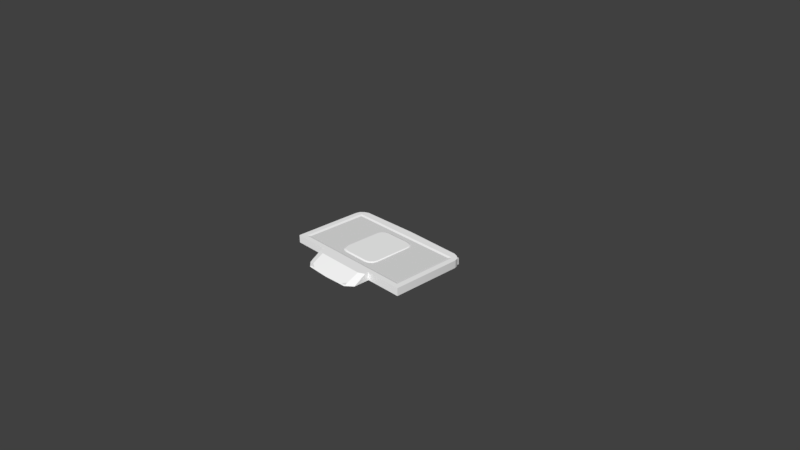 # Source: HitchAdapter.blend  (saved by Blender 2.78.0; exported with 4.5.12 LTS)
import bpy
from mathutils import Matrix  # noqa: F401  (used for matrix-valued properties, if any)

bpy.ops.wm.read_factory_settings(use_empty=True)
scene = bpy.context.scene
scene.name = 'Scene'

# ---- collections
col_collection_1 = bpy.data.collections.new('Collection 1'); scene.collection.children.link(col_collection_1)

# ---- materials (node trees are filled in below, after node groups)
mat_material_001 = bpy.data.materials.new('Material.001')
mat_material_001.alpha_threshold = 0.0
mat_material_001.use_transparent_shadow = False
mat_material_001.diffuse_color = (1.0, 1.0, 1.0, 1.0)
mat_material_001.roughness = 0.5
mat_material_001.line_color = (0.0, 0.0, 0.0, 1.0)

# ---- material node trees

# ---- world
world_world = bpy.data.worlds.new('World'); scene.world = world_world
world_world.color = (0.05088, 0.05088, 0.05088)
world_world.use_sun_shadow = False
world_world.sun_shadow_jitter_overblur = 0.0
world_world.cycles.sampling_method = 'MANUAL'

# ---- cameras
cam_camera = bpy.data.cameras.new('Camera')
cam_camera.clip_end = 100.0
cam_camera.lens = 35.0
cam_camera.sensor_width = 32.0
cam_camera.sensor_height = 18.0
cam_camera.ortho_scale = 7.314
cam_camera.dof.focus_distance = 0.0
cam_camera.dof.aperture_fstop = 128.0

# ---- meshes
me_model_001 = bpy.data.meshes.new('Model.001')
me_model_001.from_pydata([(-0.2983, 0.04203, 0.4177), (-0.2983, 0.04203, -0.1307), (-0.2823, 0.04203, -0.1869), (-0.2385, 0.04203, -0.228), (-0.1788, 0.04203, -0.243), (-0.1788, 0.04203, 0.53), (-0.2385, 0.04203, 0.515), (-0.2823, 0.04203, 0.4739), (-0.172, 0.05536, 0.5003), (-0.2268, 0.05536, 0.4869), (-0.266, 0.05536, 0.4509), (-0.2806, 0.05536, 0.4011), (-0.2806, 0.05536, -0.1141), (-0.266, 0.05536, -0.1639), (-0.2268, 0.05536, -0.1999), (-0.172, 0.05536, -0.2133), (0.2983, 0.04203, 0.4177), (0.2983, 0.04203, -0.1307), (0.2823, 0.04203, -0.1869), (0.2385, 0.04203, -0.228), (0.1788, 0.04203, -0.243), (0.1788, 0.04203, 0.53), (0.2385, 0.04203, 0.515), (0.2823, 0.04203, 0.4739), (0.172, 0.05536, 0.5003), (0.2268, 0.05536, 0.4869), (0.266, 0.05536, 0.4509), (0.2806, 0.05536, 0.4011), (0.2806, 0.05536, -0.1141), (0.266, 0.05536, -0.1639), (0.2268, 0.05536, -0.1999), (0.172, 0.05536, -0.2133), (-7.422e-08, 0.04203, 0.53), (-7.279e-08, 0.05536, 0.5003), (-1.04e-08, 0.05536, -0.2133), (-6.638e-09, 0.04203, -0.243), (-0.949, 0.05419, 0.5949), (-0.8852, 0.05419, 0.7011), (-0.9348, 0.05419, 0.6544), (-0.43, 0.05419, -0.3922), (-0.8715, 0.05419, 0.5916), (-0.8631, 0.05419, 0.6268), (-0.8715, 0.05419, -0.3246), (2.782e-15, 0.04231, 0.5822), (-3.497e-09, 0.04231, -0.2849), (-0.8231, 0.04231, 0.5822), (-0.8231, 0.04231, -0.2849), (0.949, 0.05419, 0.5949), (0.8852, 0.05419, 0.7011), (0.9348, 0.05419, 0.6544), (0.8715, 0.05419, 0.5916), (0.8631, 0.05419, 0.6268), (0.8715, 0.05419, -0.3246), (0.8231, 0.04231, 0.5822), (0.8231, 0.04231, -0.2849), (2.782e-15, 0.05419, 0.6544), (2.782e-15, 0.05419, 0.6268), (-3.497e-09, 0.05419, -0.3246), (2.782e-15, 0.05419, -0.3922), (-0.8207, 0.05419, 0.7266), (2.782e-15, 0.05419, 0.7478), (0.8207, 0.05419, 0.7266), (-0.949, 0.05419, -0.3922), (0.949, 0.05419, -0.3922), (0.43, 0.05419, -0.3922), (-0.2983, -0.04203, 0.4177), (-0.2983, -0.04203, -0.1307), (-0.2823, -0.04203, -0.1869), (-0.2385, -0.04203, -0.228), (-0.1788, -0.04203, -0.243), (-0.1788, -0.04203, 0.53), (-0.2385, -0.04203, 0.515), (-0.2823, -0.04203, 0.4739), (-0.172, -0.05536, 0.5003), (-0.2268, -0.05536, 0.4869), (-0.266, -0.05536, 0.4509), (-0.2806, -0.05536, 0.4011), (-0.2806, -0.05536, -0.1141), (-0.266, -0.05536, -0.1639), (-0.2268, -0.05536, -0.1999), (-0.172, -0.05536, -0.2133), (0.2983, -0.04203, 0.4177), (0.2983, -0.04203, -0.1307), (0.2823, -0.04203, -0.1869), (0.2385, -0.04203, -0.228), (0.1788, -0.04203, -0.243), (0.1788, -0.04203, 0.53), (0.2385, -0.04203, 0.515), (0.2823, -0.04203, 0.4739), (0.172, -0.05536, 0.5003), (0.2268, -0.05536, 0.4869), (0.266, -0.05536, 0.4509), (0.2806, -0.05536, 0.4011), (0.2806, -0.05536, -0.1141), (0.266, -0.05536, -0.1639), (0.2268, -0.05536, -0.1999), (0.172, -0.05536, -0.2133), (-7.422e-08, -0.04203, 0.53), (-7.279e-08, -0.05536, 0.5003), (-1.04e-08, -0.05536, -0.2133), (-6.638e-09, -0.04203, -0.243), (-0.949, -0.05419, 0.5949), (-0.8852, -0.05419, 0.7011), (-0.9348, -0.05419, 0.6544), (-0.3716, -0.04279, -0.4393), (-0.3716, -0.04279, -0.5926), (-0.3082, -0.04279, -0.6472), (-0.3315, -0.05419, -0.7054), (-0.43, -0.05419, -0.6198), (-0.3923, -0.05419, -0.4186), (-0.3164, -0.05419, -0.6675), (-0.3923, -0.05419, -0.6021), (-0.43, -0.05419, -0.3922), (-0.9215, -0.05419, 0.5916), (-0.9131, -0.05419, 0.6268), (-0.9215, -0.05419, -0.3646), (3.553e-15, -0.04231, 0.5822), (3.553e-15, -0.04231, -0.3249), (-0.8731, -0.04231, 0.5822), (-0.8731, -0.04231, -0.3249), (0.949, -0.05419, 0.5949), (0.8852, -0.05419, 0.7011), (0.9348, -0.05419, 0.6544), (3.553e-15, -0.05419, -0.4186), (0.3716, -0.04279, -0.4393), (0.3716, -0.04279, -0.5926), (0.3082, -0.04279, -0.6472), (3.553e-15, -0.05419, -0.6827), (0.3315, -0.05419, -0.7054), (3.553e-15, -0.05419, -0.7213), (0.43, -0.05419, -0.6198), (3.553e-15, -0.04279, -0.4393), (0.3923, -0.05419, -0.4186), (0.3164, -0.05419, -0.6675), (3.553e-15, -0.04279, -0.662), (0.3923, -0.05419, -0.6021), (0.9215, -0.05419, 0.5916), (0.9131, -0.05419, 0.6268), (0.9215, -0.05419, -0.3646), (0.8731, -0.04231, 0.5822), (0.8731, -0.04231, -0.3249), (3.553e-15, -0.05419, 0.6544), (3.553e-15, -0.05419, 0.6268), (3.553e-15, -0.05419, -0.3646), (3.553e-15, -0.05419, -0.3922), (-0.8207, -0.05419, 0.7266), (3.553e-15, -0.05419, 0.7478), (0.8207, -0.05419, 0.7266), (-0.949, -0.05419, -0.3922), (0.949, -0.05419, -0.3922), (0.43, -0.05419, -0.3922), (-0.43, 0.05419, -0.4436), (8.226e-09, 0.05419, -0.4863), (0.43, 0.05419, -0.4436), (-0.342, 0.05419, -0.4863), (0.342, 0.05419, -0.4863)], [], [(33, 34, 15, 14, 13, 12, 11, 10, 9, 8), (13, 14, 3, 2), (2, 3, 46), (8, 9, 6, 5), (9, 10, 7, 6), (10, 11, 0, 7), (11, 12, 1, 0), (12, 13, 2, 1), (5, 6, 45), (1, 2, 46), (43, 32, 5), (14, 15, 4, 3), (33, 8, 5, 32), (46, 3, 4, 44), (43, 5, 45), (15, 34, 35, 4), (4, 35, 44), (45, 0, 1, 46), (45, 6, 7), (7, 0, 45), (33, 24, 25, 26, 27, 28, 29, 30, 31, 34), (29, 18, 19, 30), (18, 54, 19), (24, 21, 22, 25), (25, 22, 23, 26), (26, 23, 16, 27), (27, 16, 17, 28), (28, 17, 18, 29), (21, 53, 22), (17, 54, 18), (43, 21, 32), (30, 19, 20, 31), (33, 32, 21, 24), (54, 44, 20, 19), (43, 53, 21), (31, 20, 35, 34), (20, 44, 35), (53, 54, 17, 16), (53, 23, 22), (23, 53, 16), (56, 41, 38, 55), (42, 57, 58, 39, 62), (43, 45, 41, 56), (46, 44, 57, 42), (41, 40, 36, 38), (40, 42, 62, 36), (45, 40, 41), (45, 46, 42, 40), (55, 38, 37, 59, 60), (56, 55, 49, 51), (52, 63, 64, 58, 57), (43, 56, 51, 53), (54, 52, 57, 44), (51, 49, 47, 50), (50, 47, 63, 52), (53, 51, 50), (53, 50, 52, 54), (55, 60, 61, 48, 49), (98, 73, 74, 75, 76, 77, 78, 79, 80, 99), (78, 67, 68, 79), (67, 119, 68), (73, 70, 71, 74), (74, 71, 72, 75), (75, 72, 65, 76), (76, 65, 66, 77), (77, 66, 67, 78), (70, 118, 71), (66, 119, 67), (116, 70, 97), (79, 68, 69, 80), (98, 97, 70, 73), (119, 117, 69, 68), (116, 118, 70), (80, 69, 100, 99), (69, 117, 100), (118, 119, 66, 65), (118, 72, 71), (72, 118, 65), (98, 99, 96, 95, 94, 93, 92, 91, 90, 89), (94, 95, 84, 83), (83, 84, 140), (89, 90, 87, 86), (90, 91, 88, 87), (91, 92, 81, 88), (92, 93, 82, 81), (93, 94, 83, 82), (86, 87, 139), (82, 83, 140), (116, 97, 86), (95, 96, 85, 84), (98, 89, 86, 97), (140, 84, 85, 117), (116, 86, 139), (96, 99, 100, 85), (85, 100, 117), (139, 81, 82, 140), (139, 87, 88), (88, 81, 139), (131, 104, 105, 106, 134), (110, 107, 129, 127), (111, 108, 107, 110), (109, 112, 108, 111), (131, 123, 109, 104), (106, 110, 127, 134), (105, 111, 110, 106), (104, 109, 111, 105), (123, 144, 112, 109), (142, 141, 103, 114), (115, 148, 112, 144, 143), (116, 142, 114, 118), (119, 115, 143, 117), (114, 103, 101, 113), (113, 101, 148, 115), (118, 114, 113), (118, 113, 115, 119), (141, 146, 145, 102, 103), (131, 134, 126, 125, 124), (133, 127, 129, 128), (135, 133, 128, 130), (132, 135, 130, 150), (131, 124, 132, 123), (126, 134, 127, 133), (125, 126, 133, 135), (124, 125, 135, 132), (123, 132, 150, 144), (142, 137, 122, 141), (138, 143, 144, 150, 149), (116, 139, 137, 142), (140, 117, 143, 138), (137, 136, 120, 122), (136, 138, 149, 120), (139, 136, 137), (139, 140, 138, 136), (141, 122, 121, 147, 146), (48, 121, 122, 49), (61, 147, 121, 48), (61, 60, 146, 147), (59, 145, 146, 60), (49, 122, 120, 47), (63, 47, 120, 149), (63, 149, 150, 64), (62, 39, 112, 148), (62, 148, 101, 36), (38, 36, 101, 103), (37, 38, 103, 102), (59, 37, 102, 145), (58, 64, 153, 155, 152), (39, 58, 152, 154, 151), (130, 153, 64, 150), (112, 39, 151, 108), (107, 108, 151, 154), (154, 152, 129, 107), (128, 155, 153, 130), (155, 128, 129, 152)])
me_model_001.polygons.foreach_set('use_smooth', [True] * 154)
_k = set([(0, 1), (0, 7), (1, 2), (2, 3), (3, 4), (4, 35), (5, 6), (5, 32), (6, 7), (8, 9), (8, 33), (9, 10), (10, 11), (11, 12), (12, 13), (13, 14), (14, 15), (15, 34), (16, 17), (16, 23), (17, 18), (18, 19), (19, 20), (20, 35), (21, 22), (21, 32), (22, 23), (24, 25), (24, 33), (25, 26), (26, 27), (27, 28), (28, 29), (29, 30), (30, 31), (31, 34), (36, 38), (36, 62), (37, 38), (37, 59), (39, 62), (39, 112), (39, 151), (40, 41), (40, 42), (41, 45), (41, 56), (42, 46), (42, 57), (43, 45), (43, 53), (44, 46), (44, 54), (45, 46), (47, 49), (47, 63), (48, 49), (48, 61), (50, 51), (50, 52), (51, 53), (51, 56), (52, 54), (52, 57), (53, 54), (59, 60), (60, 61), (62, 148), (63, 64), (63, 149), (64, 150), (64, 153), (65, 66), (65, 72), (66, 67), (67, 68), (68, 69), (69, 100), (70, 71), (70, 97), (71, 72), (73, 74), (73, 98), (74, 75), (75, 76), (76, 77), (77, 78), (78, 79), (79, 80), (80, 99), (81, 82), (81, 88), (82, 83), (83, 84), (84, 85), (85, 100), (86, 87), (86, 97), (87, 88), (89, 90), (89, 98), (90, 91), (91, 92), (92, 93), (93, 94), (94, 95), (95, 96), (96, 99), (101, 103), (101, 148), (102, 103), (102, 145), (104, 105), (104, 109), (104, 131), (105, 106), (105, 111), (106, 110), (106, 134), (107, 108), (107, 129), (107, 154), (108, 112), (108, 151), (109, 111), (109, 123), (110, 111), (110, 127), (112, 148), (113, 114), (113, 115), (114, 118), (114, 142), (115, 119), (115, 143), (116, 118), (116, 139), (117, 119), (117, 140), (118, 119), (120, 122), (120, 149), (121, 122), (121, 147), (123, 132), (124, 125), (124, 131), (124, 132), (125, 126), (125, 135), (126, 133), (126, 134), (127, 133), (128, 129), (128, 130), (128, 155), (130, 150), (130, 153), (132, 135), (133, 135), (136, 137), (136, 138), (137, 139), (137, 142), (138, 140), (138, 143), (139, 140), (145, 146), (146, 147), (149, 150), (151, 154), (152, 154), (152, 155), (153, 155)])
me_model_001.attributes.new('sharp_edge', 'BOOLEAN', 'EDGE').data.foreach_set('value', [ (min(e.vertices), max(e.vertices)) in _k for e in me_model_001.edges])
_uv = me_model_001.uv_layers.new(name='UV')
_uv.uv.foreach_set('vector', [0.8287, 0.2504, 0.9836, 0.2504, 0.9836, 0.3233, 0.9804, 0.3462, 0.9728, 0.3624, 0.962, 0.3684, 0.8503, 0.3681, 0.8396, 0.3619, 0.832, 0.3455, 0.8287, 0.3226, 0.9728, 0.3624, 0.9804, 0.3462, 0.9842, 0.3521, 0.9755, 0.3707, 0.6557, 0.5043, 0.6661, 0.4846, 0.5278, 0.4549, 0.8287, 0.3226, 0.832, 0.3455, 0.8281, 0.3514, 0.8244, 0.3259, 0.832, 0.3455, 0.8396, 0.3619, 0.8369, 0.3701, 0.8281, 0.3514, 0.8396, 0.3619, 0.8503, 0.3681, 0.8488, 0.3774, 0.8369, 0.3701, 0.8503, 0.3681, 0.962, 0.3684, 0.9635, 0.3777, 0.8488, 0.3774, 0.962, 0.3684, 0.9728, 0.3624, 0.9755, 0.3707, 0.9635, 0.3777, 0.6803, 0.8459, 0.6661, 0.8386, 0.5278, 0.8714, 0.652, 0.531, 0.6557, 0.5043, 0.5278, 0.4549, 0.7221, 0.8711, 0.7221, 0.8455, 0.6803, 0.8459, 0.9804, 0.3462, 0.9836, 0.3233, 0.9879, 0.3266, 0.9842, 0.3521, 0.8287, 0.2504, 0.8287, 0.3226, 0.8244, 0.3259, 0.8244, 0.2504, 0.5278, 0.4549, 0.6661, 0.4846, 0.6802, 0.4772, 0.7221, 0.4545, 0.7221, 0.8711, 0.6803, 0.8459, 0.5278, 0.8714, 0.9836, 0.3233, 0.9836, 0.2504, 0.9879, 0.2504, 0.9879, 0.3266, 0.6802, 0.4772, 0.7221, 0.4761, 0.7221, 0.4545, 0.5278, 0.8714, 0.652, 0.7923, 0.652, 0.531, 0.5278, 0.4549, 0.5278, 0.8714, 0.6661, 0.8386, 0.6557, 0.819, 0.6557, 0.819, 0.652, 0.7923, 0.5278, 0.8714, 0.8287, 0.2504, 0.8287, 0.1782, 0.832, 0.1553, 0.8397, 0.1389, 0.8504, 0.1327, 0.9621, 0.1326, 0.9728, 0.1387, 0.9805, 0.155, 0.9836, 0.1778, 0.9836, 0.2504, 0.9728, 0.1387, 0.9755, 0.1305, 0.9843, 0.1491, 0.9805, 0.155, 0.6557, 0.5043, 0.5278, 0.4549, 0.6661, 0.4846, 0.8287, 0.1782, 0.8244, 0.1748, 0.8282, 0.1493, 0.832, 0.1553, 0.832, 0.1553, 0.8282, 0.1493, 0.837, 0.1306, 0.8397, 0.1389, 0.8397, 0.1389, 0.837, 0.1306, 0.8489, 0.1234, 0.8504, 0.1327, 0.8504, 0.1327, 0.8489, 0.1234, 0.9636, 0.1234, 0.9621, 0.1326, 0.9621, 0.1326, 0.9636, 0.1234, 0.9755, 0.1305, 0.9728, 0.1387, 0.6803, 0.8459, 0.5278, 0.8714, 0.6661, 0.8386, 0.652, 0.531, 0.5278, 0.4549, 0.6557, 0.5043, 0.7221, 0.8711, 0.6803, 0.8459, 0.7221, 0.8455, 0.9805, 0.155, 0.9843, 0.1491, 0.9879, 0.1746, 0.9836, 0.1778, 0.8287, 0.2504, 0.8244, 0.2504, 0.8244, 0.1748, 0.8287, 0.1782, 0.5278, 0.4549, 0.7221, 0.4545, 0.6802, 0.4772, 0.6661, 0.4846, 0.7221, 0.8711, 0.5278, 0.8714, 0.6803, 0.8459, 0.9836, 0.1778, 0.9879, 0.1746, 0.9879, 0.2504, 0.9836, 0.2504, 0.6802, 0.4772, 0.7221, 0.4545, 0.7221, 0.4761, 0.5278, 0.8714, 0.5278, 0.4549, 0.652, 0.531, 0.652, 0.7923, 0.5278, 0.8714, 0.6557, 0.819, 0.6661, 0.8386, 0.6557, 0.819, 0.5278, 0.8714, 0.652, 0.7923, 0.722, 0.8903, 0.5179, 0.8886, 0.5008, 0.9046, 0.7219, 0.9065, 0.5155, 0.4413, 0.722, 0.4385, 0.722, 0.4067, 0.6222, 0.408, 0.4971, 0.4096, 0.7221, 0.8711, 0.5278, 0.8714, 0.5179, 0.8886, 0.722, 0.8903, 0.5278, 0.4549, 0.722, 0.4545, 0.722, 0.4385, 0.5155, 0.4413, 0.5179, 0.8886, 0.5159, 0.8785, 0.4975, 0.8771, 0.5008, 0.9046, 0.5159, 0.8785, 0.5155, 0.4413, 0.4971, 0.4096, 0.4975, 0.8771, 0.5278, 0.8714, 0.5159, 0.8785, 0.5179, 0.8886, 0.5278, 0.8714, 0.5278, 0.4549, 0.5155, 0.4413, 0.5159, 0.8785, 0.7219, 0.9065, 0.5008, 0.9046, 0.514, 0.9266, 0.5292, 0.9387, 0.7218, 0.9486, 0.722, 0.8903, 0.7219, 0.9065, 0.5008, 0.9046, 0.5179, 0.8886, 0.5155, 0.4413, 0.4971, 0.4096, 0.6222, 0.408, 0.722, 0.4067, 0.722, 0.4385, 0.7221, 0.8711, 0.722, 0.8903, 0.5179, 0.8886, 0.5278, 0.8714, 0.5278, 0.4549, 0.5155, 0.4413, 0.722, 0.4385, 0.722, 0.4545, 0.5179, 0.8886, 0.5008, 0.9046, 0.4975, 0.8771, 0.5159, 0.8785, 0.5159, 0.8785, 0.4975, 0.8771, 0.4971, 0.4096, 0.5155, 0.4413, 0.5278, 0.8714, 0.5179, 0.8886, 0.5159, 0.8785, 0.5278, 0.8714, 0.5159, 0.8785, 0.5155, 0.4413, 0.5278, 0.4549, 0.7219, 0.9065, 0.7218, 0.9486, 0.5292, 0.9387, 0.514, 0.9266, 0.5008, 0.9046, 0.8287, 0.2507, 0.8287, 0.1785, 0.832, 0.1556, 0.8396, 0.1392, 0.8503, 0.133, 0.962, 0.1327, 0.9728, 0.1387, 0.9804, 0.1549, 0.9836, 0.1778, 0.9836, 0.2507, 0.9728, 0.1387, 0.9755, 0.1304, 0.9842, 0.149, 0.9804, 0.1549, 0.8301, 0.5071, 0.9699, 0.439, 0.8198, 0.4874, 0.8287, 0.1785, 0.8244, 0.1752, 0.8281, 0.1497, 0.832, 0.1556, 0.832, 0.1556, 0.8281, 0.1497, 0.8369, 0.131, 0.8396, 0.1392, 0.8396, 0.1392, 0.8369, 0.131, 0.8488, 0.1237, 0.8503, 0.133, 0.8503, 0.133, 0.8488, 0.1237, 0.9635, 0.1234, 0.962, 0.1327, 0.962, 0.1327, 0.9635, 0.1234, 0.9755, 0.1304, 0.9728, 0.1387, 0.8055, 0.8487, 0.9699, 0.8713, 0.8197, 0.8415, 0.8338, 0.5339, 0.9699, 0.439, 0.8301, 0.5071, 0.7638, 0.871, 0.8055, 0.8487, 0.7637, 0.8484, 0.9804, 0.1549, 0.9842, 0.149, 0.9879, 0.1745, 0.9836, 0.1778, 0.8287, 0.2507, 0.8244, 0.2507, 0.8244, 0.1752, 0.8287, 0.1785, 0.9699, 0.439, 0.7637, 0.4386, 0.8056, 0.4801, 0.8198, 0.4874, 0.7638, 0.871, 0.9699, 0.8713, 0.8055, 0.8487, 0.9836, 0.1778, 0.9879, 0.1745, 0.9879, 0.2507, 0.9836, 0.2507, 0.8056, 0.4801, 0.7637, 0.4386, 0.7637, 0.4789, 0.9699, 0.8713, 0.9699, 0.439, 0.8338, 0.5339, 0.8339, 0.7951, 0.9699, 0.8713, 0.8301, 0.8219, 0.8197, 0.8415, 0.8301, 0.8219, 0.9699, 0.8713, 0.8339, 0.7951, 0.8287, 0.2507, 0.9836, 0.2507, 0.9836, 0.3233, 0.9805, 0.3461, 0.9728, 0.3624, 0.9621, 0.3685, 0.8504, 0.3684, 0.8397, 0.3622, 0.832, 0.3458, 0.8287, 0.3229, 0.9728, 0.3624, 0.9805, 0.3461, 0.9843, 0.352, 0.9755, 0.3706, 0.8301, 0.5071, 0.8198, 0.4874, 0.9699, 0.439, 0.8287, 0.3229, 0.832, 0.3458, 0.8282, 0.3518, 0.8244, 0.3263, 0.832, 0.3458, 0.8397, 0.3622, 0.837, 0.3705, 0.8282, 0.3518, 0.8397, 0.3622, 0.8504, 0.3684, 0.8489, 0.3777, 0.837, 0.3705, 0.8504, 0.3684, 0.9621, 0.3685, 0.9636, 0.3777, 0.8489, 0.3777, 0.9621, 0.3685, 0.9728, 0.3624, 0.9755, 0.3706, 0.9636, 0.3777, 0.8055, 0.8487, 0.8197, 0.8415, 0.9699, 0.8713, 0.8338, 0.5339, 0.8301, 0.5071, 0.9699, 0.439, 0.7638, 0.871, 0.7637, 0.8484, 0.8055, 0.8487, 0.9805, 0.3461, 0.9836, 0.3233, 0.9879, 0.3265, 0.9843, 0.352, 0.8287, 0.2507, 0.8287, 0.3229, 0.8244, 0.3263, 0.8244, 0.2507, 0.9699, 0.439, 0.8198, 0.4874, 0.8056, 0.4801, 0.7637, 0.4386, 0.7638, 0.871, 0.8055, 0.8487, 0.9699, 0.8713, 0.9836, 0.3233, 0.9836, 0.2507, 0.9879, 0.2507, 0.9879, 0.3265, 0.8056, 0.4801, 0.7637, 0.4789, 0.7637, 0.4386, 0.9699, 0.8713, 0.8339, 0.7951, 0.8338, 0.5339, 0.9699, 0.439, 0.9699, 0.8713, 0.8197, 0.8415, 0.8301, 0.8219, 0.8301, 0.8219, 0.8339, 0.7951, 0.9699, 0.8713, 0.7975, 0.6065, 0.7122, 0.6065, 0.7122, 0.6818, 0.727, 0.7084, 0.7975, 0.717, 0.725, 0.7193, 0.7222, 0.7353, 0.7975, 0.7439, 0.7975, 0.7279, 0.7062, 0.6894, 0.6963, 0.7013, 0.7222, 0.7353, 0.725, 0.7193, 0.7062, 0.5946, 0.6963, 0.5821, 0.6963, 0.7013, 0.7062, 0.6894, 0.7975, 0.6065, 0.7975, 0.5946, 0.7062, 0.5946, 0.7122, 0.6065, 0.7269, 0.7084, 0.7251, 0.7193, 0.7975, 0.7279, 0.7975, 0.717, 0.7122, 0.6818, 0.7062, 0.6894, 0.7251, 0.7193, 0.7269, 0.7084, 0.7122, 0.6065, 0.7062, 0.5946, 0.7062, 0.6894, 0.7122, 0.6818, 0.7975, 0.5946, 0.7975, 0.5821, 0.6963, 0.5821, 0.7062, 0.5946, 0.7638, 0.8902, 0.7639, 0.9094, 0.985, 0.9074, 0.9798, 0.8885, 0.9822, 0.4254, 0.9887, 0.4124, 0.8636, 0.4108, 0.7639, 0.4096, 0.7639, 0.4226, 0.7638, 0.871, 0.7638, 0.8902, 0.9798, 0.8885, 0.9699, 0.8713, 0.9699, 0.439, 0.9822, 0.4254, 0.7639, 0.4226, 0.7638, 0.4386, 0.9798, 0.8885, 0.985, 0.9074, 0.9883, 0.8799, 0.9818, 0.8784, 0.9818, 0.8784, 0.9883, 0.8799, 0.9887, 0.4124, 0.9822, 0.4254, 0.9699, 0.8713, 0.9798, 0.8885, 0.9818, 0.8784, 0.9699, 0.8713, 0.9818, 0.8784, 0.9822, 0.4254, 0.9699, 0.439, 0.7639, 0.9094, 0.764, 0.9514, 0.9566, 0.9415, 0.9718, 0.9295, 0.985, 0.9074, 0.7975, 0.6065, 0.7975, 0.717, 0.727, 0.7084, 0.7122, 0.6818, 0.7122, 0.6065, 0.725, 0.7193, 0.7975, 0.7279, 0.7975, 0.7439, 0.7222, 0.7353, 0.7062, 0.6894, 0.725, 0.7193, 0.7222, 0.7353, 0.6963, 0.7013, 0.7062, 0.5946, 0.7062, 0.6894, 0.6963, 0.7013, 0.6963, 0.5821, 0.7975, 0.6065, 0.7122, 0.6065, 0.7062, 0.5946, 0.7975, 0.5946, 0.7269, 0.7084, 0.7975, 0.717, 0.7975, 0.7279, 0.7251, 0.7193, 0.7122, 0.6818, 0.7269, 0.7084, 0.7251, 0.7193, 0.7062, 0.6894, 0.7122, 0.6065, 0.7122, 0.6818, 0.7062, 0.6894, 0.7062, 0.5946, 0.7975, 0.5946, 0.7062, 0.5946, 0.6963, 0.5821, 0.7975, 0.5821, 0.7638, 0.8902, 0.9798, 0.8885, 0.985, 0.9074, 0.7639, 0.9094, 0.9822, 0.4254, 0.7639, 0.4226, 0.7639, 0.4096, 0.8636, 0.4108, 0.9887, 0.4124, 0.7638, 0.871, 0.9699, 0.8713, 0.9798, 0.8885, 0.7638, 0.8902, 0.9699, 0.439, 0.7638, 0.4386, 0.7639, 0.4226, 0.9822, 0.4254, 0.9798, 0.8885, 0.9818, 0.8784, 0.9883, 0.8799, 0.985, 0.9074, 0.9818, 0.8784, 0.9822, 0.4254, 0.9887, 0.4124, 0.9883, 0.8799, 0.9699, 0.8713, 0.9818, 0.8784, 0.9798, 0.8885, 0.9699, 0.8713, 0.9699, 0.439, 0.9822, 0.4254, 0.9818, 0.8784, 0.7639, 0.9094, 0.985, 0.9074, 0.9718, 0.9295, 0.9566, 0.9415, 0.764, 0.9514, 0.5949, 0.03073, 0.5949, 0.08014, 0.611, 0.08014, 0.611, 0.03073, 0.5784, 0.03073, 0.5784, 0.08014, 0.5949, 0.08014, 0.5949, 0.03073, 0.5784, 0.03073, 0.3839, 0.03073, 0.3839, 0.08014, 0.5784, 0.08014, 0.5784, 0.03073, 0.5784, 0.08014, 0.3839, 0.08014, 0.3839, 0.03073, 0.611, 0.03073, 0.611, 0.08014, 0.6255, 0.08014, 0.6255, 0.03073, 0.8583, 0.03073, 0.6255, 0.03073, 0.6255, 0.08014, 0.8583, 0.08014, 0.8583, 0.03073, 0.8583, 0.08014, 0.9823, 0.08014, 0.9823, 0.03073, 0.8583, 0.03073, 0.9822, 0.03073, 0.9822, 0.08014, 0.8583, 0.08014, 0.8583, 0.03073, 0.8583, 0.08014, 0.6254, 0.08014, 0.6254, 0.03073, 0.6109, 0.03073, 0.6254, 0.03073, 0.6254, 0.08014, 0.6109, 0.08014, 0.5948, 0.03073, 0.6109, 0.03073, 0.6109, 0.08014, 0.5948, 0.08014, 0.5784, 0.03073, 0.5948, 0.03073, 0.5948, 0.08014, 0.5784, 0.08014, 0.7189, 0.1123, 0.7189, 0.3183, 0.7312, 0.3183, 0.741, 0.2722, 0.741, 0.1125, 0.7189, 0.3183, 0.7189, 0.1123, 0.741, 0.1125, 0.741, 0.2722, 0.7312, 0.3183, 0.7737, 0.3676, 0.7312, 0.3183, 0.7189, 0.3183, 0.7189, 0.3676, 0.7189, 0.3676, 0.7189, 0.3183, 0.7312, 0.3183, 0.7737, 0.3676, 0.7989, 0.2722, 0.7804, 0.3183, 0.7312, 0.3183, 0.741, 0.2722, 0.741, 0.2722, 0.741, 0.1125, 0.8025, 0.113, 0.7989, 0.2722, 0.7989, 0.2722, 0.741, 0.2722, 0.7312, 0.3183, 0.7804, 0.3183, 0.741, 0.2722, 0.7989, 0.2722, 0.8025, 0.113, 0.741, 0.1125])
me_model_001.materials.append(mat_material_001)
me_model_001.use_remesh_preserve_volume = False
me_model_001.use_remesh_preserve_attributes = False
me_model_001.use_mirror_vertex_groups = False
me_model_001.update()
me_model_001.normals_split_custom_set([tuple(v) for v in zip(*[iter([-4.546e-08, 1.0, 6.672e-07, -4.546e-08, 1.0, 6.672e-07, -1.823e-14, 1.0, 5.508e-07, -1.823e-14, 1.0, 5.508e-07, -1.823e-14, 1.0, 5.508e-07, -1.823e-14, 1.0, 5.508e-07, -1.823e-14, 1.0, 5.508e-07, -1.823e-14, 1.0, 5.508e-07, -1.823e-14, 1.0, 5.508e-07, -1.823e-14, 1.0, 5.508e-07, -0.4209, 0.8814, -0.2145, -0.1999, 0.9143, -0.3522, -0.1881, 0.915, -0.3569, -0.3708, 0.8932, -0.2542, 0.0004669, 1.0, 0.0003402, 0.000174, 1.0, 0.004254, 0.0005086, 1.0, 0.0003687, -0.04591, 0.9147, 0.4015, -0.1999, 0.9143, 0.3522, -0.1881, 0.915, 0.3569, -0.05186, 0.9149, 0.4004, -0.1999, 0.9143, 0.3522, -0.4209, 0.8814, 0.2145, -0.3708, 0.8932, 0.2542, -0.1881, 0.915, 0.3569, -0.4209, 0.8814, 0.2145, -0.5703, 0.8199, 0.04998, -0.5359, 0.8384, 0.09918, -0.3708, 0.8932, 0.2542, -0.5703, 0.8199, 0.04998, -0.5703, 0.8199, -0.04998, -0.5359, 0.8384, -0.09918, -0.5359, 0.8384, 0.09918, -0.5703, 0.8199, -0.04998, -0.4209, 0.8814, -0.2145, -0.3708, 0.8932, -0.2542, -0.5359, 0.8384, -0.09918, 3.246e-05, 1.0, -0.005073, 0.0003596, 1.0, -0.001126, 0.0005034, 1.0, -0.0003444, 0.0005255, 1.0, 6.567e-05, 0.0004669, 1.0, 0.0003402, 0.0005086, 1.0, 0.0003687, 0.0, 1.0, -0.005473, 0.0, 1.0, -0.005473, 3.246e-05, 1.0, -0.005073, -0.1999, 0.9143, -0.3522, -0.04591, 0.9147, -0.4015, -0.05186, 0.9149, -0.4004, -0.1881, 0.915, -0.3569, -8.162e-08, 0.9122, 0.4098, -0.04591, 0.9147, 0.4015, -0.05186, 0.9149, 0.4004, -8.162e-08, 0.9122, 0.4098, 0.0005086, 1.0, 0.0003687, 0.000174, 1.0, 0.004254, 8.576e-05, 1.0, 0.005502, -8.257e-10, 1.0, 0.006613, 0.0, 1.0, -0.005473, 3.246e-05, 1.0, -0.005073, 0.0005034, 1.0, -0.0003444, -0.04591, 0.9147, -0.4015, -2.857e-07, 0.9122, -0.4098, -2.857e-07, 0.9122, -0.4098, -0.05186, 0.9149, -0.4004, 8.576e-05, 1.0, 0.005502, -9.71e-10, 1.0, 0.006821, -8.257e-10, 1.0, 0.006613, 0.0005034, 1.0, -0.0003444, 0.0005246, 1.0, -6.421e-05, 0.0005255, 1.0, 6.567e-05, 0.0005086, 1.0, 0.0003687, 0.0005034, 1.0, -0.0003444, 0.0003596, 1.0, -0.001126, 0.0004619, 1.0, -0.0003337, 0.0004619, 1.0, -0.0003337, 0.0005246, 1.0, -6.421e-05, 0.0005034, 1.0, -0.0003444, -4.546e-08, 1.0, 6.672e-07, -9.092e-08, 1.0, 7.837e-07, -9.092e-08, 1.0, 7.837e-07, -9.092e-08, 1.0, 7.837e-07, -9.092e-08, 1.0, 7.837e-07, -9.092e-08, 1.0, 7.837e-07, -9.092e-08, 1.0, 7.837e-07, -9.092e-08, 1.0, 7.837e-07, -9.092e-08, 1.0, 7.837e-07, -4.546e-08, 1.0, 6.672e-07, 0.4209, 0.8814, -0.2145, 0.3708, 0.8932, -0.2542, 0.1881, 0.915, -0.3569, 0.1999, 0.9143, -0.3522, -0.0004667, 1.0, 0.0003386, -0.0005085, 1.0, 0.0003687, -0.0001741, 1.0, 0.004253, 0.04591, 0.9147, 0.4015, 0.05186, 0.9149, 0.4004, 0.1881, 0.915, 0.3569, 0.1999, 0.9143, 0.3522, 0.1999, 0.9143, 0.3522, 0.1881, 0.915, 0.3569, 0.3708, 0.8932, 0.2542, 0.4209, 0.8814, 0.2145, 0.4209, 0.8814, 0.2145, 0.3708, 0.8932, 0.2542, 0.5359, 0.8384, 0.09918, 0.5703, 0.8199, 0.04998, 0.5703, 0.8199, 0.04998, 0.5359, 0.8384, 0.09918, 0.5359, 0.8384, -0.09917, 0.5703, 0.8199, -0.04998, 0.5703, 0.8199, -0.04998, 0.5359, 0.8384, -0.09917, 0.3708, 0.8932, -0.2542, 0.4209, 0.8814, -0.2145, -3.245e-05, 1.0, -0.005073, -0.0005034, 1.0, -0.0003444, -0.0003595, 1.0, -0.001126, -0.0005249, 1.0, 6.733e-05, -0.0005085, 1.0, 0.0003687, -0.0004667, 1.0, 0.0003386, 0.0, 1.0, -0.005473, -3.245e-05, 1.0, -0.005073, 0.0, 1.0, -0.005473, 0.1999, 0.9143, -0.3522, 0.1881, 0.915, -0.3569, 0.05186, 0.9149, -0.4004, 0.04591, 0.9147, -0.4015, -8.162e-08, 0.9122, 0.4098, -8.162e-08, 0.9122, 0.4098, 0.05186, 0.9149, 0.4004, 0.04591, 0.9147, 0.4015, -0.0005085, 1.0, 0.0003687, -8.257e-10, 1.0, 0.006613, -8.576e-05, 1.0, 0.005502, -0.0001741, 1.0, 0.004253, 0.0, 1.0, -0.005473, -0.0005034, 1.0, -0.0003444, -3.245e-05, 1.0, -0.005073, 0.04591, 0.9147, -0.4015, 0.05186, 0.9149, -0.4004, -2.857e-07, 0.9122, -0.4098, -2.857e-07, 0.9122, -0.4098, -8.576e-05, 1.0, 0.005502, -8.257e-10, 1.0, 0.006613, -9.71e-10, 1.0, 0.006821, -0.0005034, 1.0, -0.0003444, -0.0005085, 1.0, 0.0003687, -0.0005249, 1.0, 6.733e-05, -0.0005246, 1.0, -6.436e-05, -0.0005034, 1.0, -0.0003444, -0.0004619, 1.0, -0.0003336, -0.0003595, 1.0, -0.001126, -0.0004619, 1.0, -0.0003336, -0.0005034, 1.0, -0.0003444, -0.0005246, 1.0, -6.436e-05, 0.0, 1.0, -3.763e-08, 0.0, 1.0, 1.79e-08, 0.0, 1.0, 2.645e-08, 0.0, 1.0, -1.962e-08, 6.038e-07, 1.0, 3.438e-07, -3.619e-14, 1.0, 1.335e-06, -0.007718, 1.0, 6.01e-07, -0.003085, 1.0, -0.001436, 6.648e-07, 1.0, 3.085e-07, 0.0, 0.9663, -0.2574, 5.984e-08, 0.9663, -0.2574, 5.984e-08, 0.9663, -0.2574, 0.0, 0.9663, -0.2574, -1.193e-07, 0.9581, 0.2864, 0.0, 0.9581, 0.2864, 0.0, 0.9581, 0.2864, -1.193e-07, 0.9581, 0.2864, 0.0, 1.0, 1.79e-08, 5.445e-07, 1.0, 4.064e-08, 5.995e-07, 1.0, 3.999e-08, 0.0, 1.0, 2.645e-08, 5.445e-07, 1.0, 4.064e-08, 6.038e-07, 1.0, 3.438e-07, 6.648e-07, 1.0, 3.085e-07, 5.995e-07, 1.0, 3.999e-08, 0.236, 0.9717, -0.01447, 0.2333, 0.972, -0.02861, 0.2283, 0.9721, -0.0545, 0.236, 0.9717, -0.01447, 0.2386, 0.9711, -7.01e-08, 0.2386, 0.9711, -7.01e-08, 0.2333, 0.972, -0.02861, 0.0, 1.0, -1.962e-08, 0.0, 1.0, 2.645e-08, 0.0, 1.0, 0.0, 0.0, 1.0, 0.0, 0.0, 1.0, -1.595e-09, 0.0, 1.0, -3.763e-08, 0.0, 1.0, -1.962e-08, 0.0, 1.0, -1.171e-08, 0.0, 1.0, -4.665e-08, -6.038e-07, 1.0, 1.062e-06, -6.648e-07, 1.0, 9.446e-07, 0.002408, 1.0, -0.002404, -0.007718, 1.0, 6.01e-07, -3.619e-14, 1.0, 1.335e-06, 0.0, 0.9663, -0.2574, 0.0, 0.9663, -0.2574, -5.984e-08, 0.9663, -0.2574, -5.984e-08, 0.9663, -0.2574, 1.193e-07, 0.9581, 0.2864, 1.193e-07, 0.9581, 0.2864, 0.0, 0.9581, 0.2864, 0.0, 0.9581, 0.2864, 0.0, 1.0, -4.665e-08, 0.0, 1.0, -1.171e-08, -5.995e-07, 1.0, 1.659e-08, -5.445e-07, 1.0, 1.507e-08, -5.445e-07, 1.0, 1.507e-08, -5.995e-07, 1.0, 1.659e-08, -6.648e-07, 1.0, 9.446e-07, -6.038e-07, 1.0, 1.062e-06, -0.236, 0.9717, -0.01447, -0.2283, 0.9721, -0.0545, -0.2333, 0.972, -0.02861, -0.236, 0.9717, -0.01447, -0.2333, 0.972, -0.02861, -0.2386, 0.9711, -6.819e-08, -0.2386, 0.9711, -6.819e-08, 0.0, 1.0, -1.962e-08, 0.0, 1.0, -1.595e-09, 0.0, 1.0, -3.191e-09, 0.0, 1.0, -3.191e-09, 0.0, 1.0, -1.171e-08, -4.546e-08, -1.0, 6.69e-07, -1.823e-14, -1.0, 5.543e-07, -1.823e-14, -1.0, 5.543e-07, -1.823e-14, -1.0, 5.543e-07, -1.823e-14, -1.0, 5.543e-07, -1.823e-14, -1.0, 5.543e-07, -1.823e-14, -1.0, 5.543e-07, -1.823e-14, -1.0, 5.543e-07, -1.823e-14, -1.0, 5.543e-07, -4.546e-08, -1.0, 6.69e-07, -0.4209, -0.8814, -0.2145, -0.3708, -0.8932, -0.2542, -0.1881, -0.915, -0.3569, -0.1999, -0.9143, -0.3522, 0.0004148, -1.0, 0.0002953, 0.000446, -1.0, 0.0003248, 0.0001334, -1.0, 0.00241, -0.04591, -0.9147, 0.4015, -0.05186, -0.9149, 0.4004, -0.1881, -0.915, 0.3569, -0.1999, -0.9143, 0.3522, -0.1999, -0.9143, 0.3522, -0.1881, -0.915, 0.3569, -0.3708, -0.8932, 0.2542, -0.4209, -0.8814, 0.2145, -0.4209, -0.8814, 0.2145, -0.3708, -0.8932, 0.2542, -0.5359, -0.8384, 0.09918, -0.5703, -0.8199, 0.04998, -0.5703, -0.8199, 0.04998, -0.5359, -0.8384, 0.09918, -0.5359, -0.8384, -0.09918, -0.5703, -0.8199, -0.04998, -0.5703, -0.8199, -0.04998, -0.5359, -0.8384, -0.09918, -0.3708, -0.8932, -0.2542, -0.4209, -0.8814, -0.2145, 3.011e-05, -1.0, -0.005073, 0.0004633, -1.0, -0.0003148, 0.0003378, -1.0, -0.001064, 0.0004779, -1.0, 5.773e-05, 0.000446, -1.0, 0.0003248, 0.0004148, -1.0, 0.0002953, 0.0, -1.0, -0.005473, 3.011e-05, -1.0, -0.005073, 0.0, -1.0, -0.005473, -0.1999, -0.9143, -0.3522, -0.1881, -0.915, -0.3569, -0.05186, -0.9149, -0.4004, -0.04591, -0.9147, -0.4015, -8.162e-08, -0.9122, 0.4098, -8.162e-08, -0.9122, 0.4098, -0.05186, -0.9149, 0.4004, -0.04591, -0.9147, 0.4015, 0.000446, -1.0, 0.0003248, -1.737e-12, -1.0, 0.003375, 4.323e-05, -1.0, 0.003124, 0.0001334, -1.0, 0.00241, 0.0, -1.0, -0.005473, 0.0004633, -1.0, -0.0003148, 3.011e-05, -1.0, -0.005073, -0.04591, -0.9147, -0.4015, -0.05186, -0.9149, -0.4004, -2.857e-07, -0.9122, -0.4098, -2.857e-07, -0.9122, -0.4098, 4.323e-05, -1.0, 0.003124, -1.737e-12, -1.0, 0.003375, 0.0, -1.0, 0.00349, 0.0004633, -1.0, -0.0003148, 0.000446, -1.0, 0.0003248, 0.0004779, -1.0, 5.773e-05, 0.0004802, -1.0, -6.014e-05, 0.0004633, -1.0, -0.0003148, 0.000427, -1.0, -0.0003109, 0.0003378, -1.0, -0.001064, 0.000427, -1.0, -0.0003109, 0.0004633, -1.0, -0.0003148, 0.0004802, -1.0, -6.014e-05, -4.546e-08, -1.0, 6.69e-07, -4.546e-08, -1.0, 6.69e-07, -9.092e-08, -1.0, 7.837e-07, -9.092e-08, -1.0, 7.837e-07, -9.092e-08, -1.0, 7.837e-07, -9.092e-08, -1.0, 7.837e-07, -9.092e-08, -1.0, 7.837e-07, -9.092e-08, -1.0, 7.837e-07, -9.092e-08, -1.0, 7.837e-07, -9.092e-08, -1.0, 7.837e-07, 0.4209, -0.8814, -0.2145, 0.1999, -0.9143, -0.3522, 0.1881, -0.915, -0.3569, 0.3708, -0.8932, -0.2542, -0.0004147, -1.0, 0.0002938, -0.0001336, -1.0, 0.002409, -0.000446, -1.0, 0.0003248, 0.04591, -0.9147, 0.4015, 0.1999, -0.9143, 0.3522, 0.1881, -0.915, 0.3569, 0.05186, -0.9149, 0.4004, 0.1999, -0.9143, 0.3522, 0.4209, -0.8814, 0.2145, 0.3708, -0.8932, 0.2542, 0.1881, -0.915, 0.3569, 0.4209, -0.8814, 0.2145, 0.5703, -0.8199, 0.04998, 0.5359, -0.8384, 0.09918, 0.3708, -0.8932, 0.2542, 0.5703, -0.8199, 0.04998, 0.5703, -0.8199, -0.04998, 0.5359, -0.8384, -0.09917, 0.5359, -0.8384, 0.09918, 0.5703, -0.8199, -0.04998, 0.4209, -0.8814, -0.2145, 0.3708, -0.8932, -0.2542, 0.5359, -0.8384, -0.09917, -3.011e-05, -1.0, -0.005073, -0.0003378, -1.0, -0.001064, -0.0004633, -1.0, -0.0003148, -0.0004773, -1.0, 5.95e-05, -0.0004147, -1.0, 0.0002938, -0.000446, -1.0, 0.0003248, 0.0, -1.0, -0.005473, 0.0, -1.0, -0.005473, -3.011e-05, -1.0, -0.005073, 0.1999, -0.9143, -0.3522, 0.04591, -0.9147, -0.4015, 0.05186, -0.9149, -0.4004, 0.1881, -0.915, -0.3569, -8.162e-08, -0.9122, 0.4098, 0.04591, -0.9147, 0.4015, 0.05186, -0.9149, 0.4004, -8.162e-08, -0.9122, 0.4098, -0.000446, -1.0, 0.0003248, -0.0001336, -1.0, 0.002409, -4.323e-05, -1.0, 0.003124, -1.737e-12, -1.0, 0.003375, 0.0, -1.0, -0.005473, -3.011e-05, -1.0, -0.005073, -0.0004633, -1.0, -0.0003148, 0.04591, -0.9147, -0.4015, -2.857e-07, -0.9122, -0.4098, -2.857e-07, -0.9122, -0.4098, 0.05186, -0.9149, -0.4004, -4.323e-05, -1.0, 0.003124, 0.0, -1.0, 0.00349, -1.737e-12, -1.0, 0.003375, -0.0004633, -1.0, -0.0003148, -0.0004802, -1.0, -5.999e-05, -0.0004773, -1.0, 5.95e-05, -0.000446, -1.0, 0.0003248, -0.0004633, -1.0, -0.0003148, -0.0003378, -1.0, -0.001064, -0.000427, -1.0, -0.0003108, -0.000427, -1.0, -0.0003108, -0.0004802, -1.0, -5.999e-05, -0.0004633, -1.0, -0.0003148, 0.0, -1.0, 5.719e-07, 5.312e-08, -1.0, 5.745e-07, 5.312e-08, -1.0, 5.745e-07, 5.312e-08, -1.0, 5.745e-07, 0.0, -1.0, 5.719e-07, 0.0, -1.0, -1.009e-07, 0.0, -1.0, -1.009e-07, 0.0, -1.0, -1.49e-07, 0.0, -1.0, -1.49e-07, 0.0, -1.0, -2.624e-08, 0.0, -1.0, -2.661e-08, 0.0, -1.0, -1.009e-07, 0.0, -1.0, -1.009e-07, 0.0, -1.0, -8.053e-08, -0.001437, -1.0, -0.003084, 0.0, -1.0, -2.661e-08, 0.0, -1.0, -2.624e-08, 0.0, -0.8761, -0.4822, 0.0, -0.8761, -0.4822, -5.158e-08, -0.8761, -0.4822, -5.158e-08, -0.8761, -0.4822, 0.02313, -0.8761, 0.4816, 0.02313, -0.8761, 0.4816, 0.0, -0.8763, 0.4818, 0.0, -0.8763, 0.4818, 0.3146, -0.8761, 0.3655, 0.3146, -0.8761, 0.3655, 0.3146, -0.8761, 0.3655, 0.3146, -0.8761, 0.3655, 0.4822, -0.8761, 1.608e-06, 0.4822, -0.8761, 1.608e-06, 0.4822, -0.8761, 1.608e-06, 0.4822, -0.8761, 1.608e-06, -1.087e-07, -1.0, -1.704e-06, -0.007718, -1.0, 8.121e-07, -0.001437, -1.0, -0.003084, 0.0, -1.0, -8.053e-08, 0.0, -1.0, 2.517e-08, 0.0, -1.0, 1.259e-08, 0.0, -1.0, 1.774e-08, 0.0, -1.0, 2.518e-08, 1.663e-06, -1.0, 8.835e-07, 1.664e-06, -1.0, 8.829e-07, -0.001437, -1.0, -0.003084, -0.007718, -1.0, 8.121e-07, 1.99e-13, -1.0, 3.328e-06, 0.0, -0.9663, -0.2574, 0.0, -0.9663, -0.2574, 5.649e-08, -0.9663, -0.2574, 5.649e-08, -0.9663, -0.2574, -1.001e-07, -0.9581, 0.2864, -1.001e-07, -0.9581, 0.2864, 0.0, -0.9581, 0.2864, 0.0, -0.9581, 0.2864, 0.0, -1.0, 2.518e-08, 0.0, -1.0, 1.774e-08, 1.616e-06, -1.0, 1.522e-08, 1.616e-06, -1.0, 1.522e-08, 1.616e-06, -1.0, 1.522e-08, 1.616e-06, -1.0, 1.522e-08, 1.664e-06, -1.0, 8.829e-07, 1.663e-06, -1.0, 8.835e-07, 0.236, -0.9717, -0.01447, 0.2283, -0.9721, -0.0545, 0.2333, -0.972, -0.02861, 0.236, -0.9717, -0.01447, 0.2333, -0.972, -0.02861, 0.2386, -0.9711, -6.526e-08, 0.2386, -0.9711, -6.526e-08, 0.0, -1.0, 1.259e-08, 0.0, -1.0, 0.0, 0.0, -1.0, 0.0, 0.0, -1.0, 0.0, 0.0, -1.0, 1.774e-08, 0.0, -1.0, 5.719e-07, 0.0, -1.0, 5.719e-07, -5.312e-08, -1.0, 5.692e-07, -5.312e-08, -1.0, 5.692e-07, -5.312e-08, -1.0, 5.692e-07, 0.0, -1.0, -7.453e-08, 0.0, -1.0, -1.49e-07, 0.0, -1.0, -1.49e-07, 0.0, -1.0, -7.456e-08, -1.166e-06, -1.0, -2.273e-07, 0.0, -1.0, -7.453e-08, 0.0, -1.0, -7.456e-08, -1.15e-06, -1.0, -2.242e-07, -1.192e-06, -1.0, -1.958e-06, -1.166e-06, -1.0, -2.273e-07, -1.15e-06, -1.0, -2.242e-07, 0.002405, -1.0, -0.002405, 0.0, -0.8761, -0.4822, 5.158e-08, -0.8761, -0.4822, 5.158e-08, -0.8761, -0.4822, 0.0, -0.8761, -0.4822, -0.02313, -0.8761, 0.4816, 0.0, -0.8763, 0.4818, 0.0, -0.8763, 0.4818, -0.02313, -0.8761, 0.4816, -0.3146, -0.8761, 0.3655, -0.3146, -0.8761, 0.3655, -0.3146, -0.8761, 0.3655, -0.3146, -0.8761, 0.3655, -0.4822, -0.8761, 1.604e-06, -0.4822, -0.8761, 1.604e-06, -0.4822, -0.8761, 1.604e-06, -0.4822, -0.8761, 1.604e-06, -1.087e-07, -1.0, -1.704e-06, -1.192e-06, -1.0, -1.958e-06, 0.002405, -1.0, -0.002405, -0.007718, -1.0, 8.121e-07, 0.0, -1.0, 2.517e-08, 0.0, -1.0, 0.0, 0.0, -1.0, 0.0, 0.0, -1.0, 1.259e-08, -1.663e-06, -1.0, 2.474e-06, 1.99e-13, -1.0, 3.328e-06, -0.007718, -1.0, 8.121e-07, 0.002405, -1.0, -0.002405, -1.664e-06, -1.0, 2.473e-06, 0.0, -0.9663, -0.2574, -5.649e-08, -0.9663, -0.2574, -5.649e-08, -0.9663, -0.2574, 0.0, -0.9663, -0.2574, 1.001e-07, -0.9581, 0.2864, 0.0, -0.9581, 0.2864, 0.0, -0.9581, 0.2864, 1.001e-07, -0.9581, 0.2864, 0.0, -1.0, 0.0, -1.616e-06, -1.0, 1.411e-08, -1.616e-06, -1.0, 1.411e-08, 0.0, -1.0, 0.0, -1.616e-06, -1.0, 1.411e-08, -1.663e-06, -1.0, 2.474e-06, -1.664e-06, -1.0, 2.473e-06, -1.616e-06, -1.0, 1.411e-08, -0.236, -0.9717, -0.01447, -0.2333, -0.972, -0.02861, -0.2283, -0.9721, -0.0545, -0.236, -0.9717, -0.01447, -0.2386, -0.9711, -6.709e-08, -0.2386, -0.9711, -6.709e-08, -0.2333, -0.972, -0.02861, 0.0, -1.0, 1.259e-08, 0.0, -1.0, 0.0, 0.0, -1.0, 0.0, 0.0, -1.0, 0.0, 0.0, -1.0, 0.0, 0.5363, 0.0, 0.844, 0.5363, 0.0, 0.844, 0.8653, 0.0, 0.5012, 0.8653, 0.0, 0.5012, 0.2, 3.349e-06, 0.9798, 0.2, 3.349e-06, 0.9798, 0.5363, 0.0, 0.844, 0.5363, 0.0, 0.844, 0.2, 3.349e-06, 0.9798, 4.614e-07, 9.9e-06, 1.0, 4.614e-07, 9.9e-06, 1.0, 0.2, 3.349e-06, 0.9798, -0.2, 1.299e-05, 0.9798, -0.2, 1.299e-05, 0.9798, 4.614e-07, 9.9e-06, 1.0, 4.614e-07, 9.9e-06, 1.0, 0.8653, 0.0, 0.5012, 0.8653, 0.0, 0.5012, 0.9931, 0.0, 0.1169, 0.9931, 0.0, 0.1169, 1.0, 0.0, -1.208e-07, 0.9931, 0.0, 0.1169, 0.9931, 0.0, 0.1169, 1.0, 0.0, -1.208e-07, -6.623e-08, 0.0, -1.0, -6.623e-08, 0.0, -1.0, -0.002403, -0.00241, -1.0, -0.00241, 0.002403, -1.0, 2.765e-07, 0.0, -1.0, 0.003287, -0.0008861, -1.0, -0.0008858, -0.003286, -1.0, 2.765e-07, 0.0, -1.0, -1.0, 0.0, 4.106e-06, -1.0, 0.0, 4.106e-06, -0.9931, 8.485e-07, 0.1169, -0.9931, 8.485e-07, 0.1169, -0.8653, 5.881e-06, 0.5012, -0.9931, 8.485e-07, 0.1169, -0.9931, 8.485e-07, 0.1169, -0.8653, 5.881e-06, 0.5012, -0.5363, 1.118e-05, 0.844, -0.8653, 5.881e-06, 0.5012, -0.8653, 5.881e-06, 0.5012, -0.5363, 1.118e-05, 0.844, -0.2, 1.299e-05, 0.9798, -0.5363, 1.118e-05, 0.844, -0.5363, 1.118e-05, 0.844, -0.2, 1.299e-05, 0.9798, -0.007718, 1.0, 6.01e-07, 0.002408, 1.0, -0.002404, 0.002886, 1.0, -0.001804, 0.0007641, 1.0, -0.003317, -5.779e-07, 1.0, -0.007718, -0.003085, 1.0, -0.001436, -0.007718, 1.0, 6.01e-07, -5.779e-07, 1.0, -0.007718, -0.001726, 1.0, -0.007523, -0.00315, 1.0, 0.001289, 1.0, -2.463e-07, -1.068e-07, 1.0, 0.003274, -0.0009302, 1.0, 0.00241, 0.002403, 1.0, -0.002404, 0.00241, -1.0, 0.0008851, 0.003284, -1.0, 0.003285, -0.0008885, -1.0, 0.00155, -0.003032, -1.0, -9.852e-07, -2.456e-06, -0.3177, 0.8278, -0.4623, -0.3177, 0.8278, -0.4623, -0.316, 0.8298, -0.46, -0.3148, 0.8282, -0.4637, -0.009332, 0.9038, -0.4279, 1.943e-07, 0.9057, -0.4239, -1.753e-07, 0.9024, -0.4309, -0.01019, 0.9024, -0.4309, 0.3177, 0.8278, -0.4623, 0.312, 0.8316, -0.4595, 0.3196, 0.8287, -0.4594, 0.3177, 0.8278, -0.4623, 0.0158, 0.9046, -0.426, 0.01019, 0.9024, -0.4309, -1.753e-07, 0.9024, -0.4309, 1.943e-07, 0.9057, -0.4239])] * 3)])
me_cube_007 = bpy.data.meshes.new('Cube.007')
me_cube_007.from_pydata([(0.4268, -0.4541, 0.045), (0.3315, -0.4927, 0.045), (-0.3315, -0.4927, 0.045), (-0.4268, -0.4541, 0.045), (0.4268, -0.3209, 0.045), (-0.4268, -0.3209, 0.045), (0.4268, -0.608, -0.045), (0.3315, -0.69, -0.045), (-0.3315, -0.69, -0.045), (-0.4268, -0.608, -0.045), (0.4268, -0.3209, -0.045), (-0.4268, -0.3209, -0.045)], [], [(4, 5, 3), (4, 3, 2), (4, 2, 1), (4, 1, 0), (10, 9, 11), (10, 8, 9), (10, 7, 8), (10, 6, 7), (0, 6, 10, 4), (3, 9, 8, 2), (1, 7, 6, 0), (5, 11, 9, 3), (4, 10, 11, 5), (2, 8, 7, 1)])
me_cube_007.use_remesh_preserve_volume = False
me_cube_007.use_remesh_preserve_attributes = False
me_cube_007.use_mirror_vertex_groups = False
me_cube_007.update()
me_cube_006 = bpy.data.meshes.new('Cube.006')
me_cube_006.from_pydata([(0.9242, -0.3833, 0.04506), (-0.9242, -0.3833, 0.04506), (-2.862e-07, 0.735, 0.04517), (0.9242, 0.6942, 0.04517), (-0.9242, 0.6942, 0.04517), (-0.9242, -0.3806, -0.04518), (0.9242, -0.3806, -0.04518), (0.9242, 0.6969, -0.04508), (-0.9242, 0.6969, -0.04508), (-2.872e-07, 0.7376, -0.04508)], [], [(3, 0, 1, 4, 2), (7, 9, 8, 5, 6), (1, 0, 6, 5), (2, 4, 8, 9), (0, 3, 7, 6), (3, 2, 9, 7), (4, 1, 5, 8)])
me_cube_006.use_remesh_preserve_volume = False
me_cube_006.use_remesh_preserve_attributes = False
me_cube_006.use_mirror_vertex_groups = False
me_cube_006.update()

# ---- objects
ob_camera = bpy.data.objects.new('Camera', cam_camera)
ob_hitch_adapter = bpy.data.objects.new('Hitch_Adapter', None)
ob_model = bpy.data.objects.new('Model', me_model_001)
ob_collision_2 = bpy.data.objects.new('Collision_2', me_cube_007)
ob_collision_1 = bpy.data.objects.new('Collision_1', me_cube_006)

# ---- transforms, parenting, visibility, modifiers, constraints
ob_camera.location = (7.481, -6.508, 5.344)
ob_camera.rotation_euler = (1.109, 0.0, 0.8149)
ob_camera.lock_rotations_4d = False
ob_camera.empty_display_type = 'ARROWS'
ob_camera.color = (0.0, 0.0, 0.0, 0.0)
ob_camera.display_type = 'WIRE'
ob_camera.lineart.crease_threshold = 0.0
ob_hitch_adapter.location = (0.0, 0.0, 0.0)
ob_hitch_adapter.rotation_euler = (1.571, 0.0, 0.0)
ob_hitch_adapter.empty_image_offset = (0.0, 0.0)
ob_hitch_adapter.hide_viewport = True
ob_hitch_adapter.hide_render = True
ob_hitch_adapter.lineart.crease_threshold = 0.0
ob_model.parent = ob_hitch_adapter
ob_model.location = (0.0, 0.0, 0.0)
ob_model.rotation_mode = 'ZYX'
ob_model.rotation_euler = (-8.742e-08, -3.142, -3.821e-15)
ob_model.lineart.crease_threshold = 0.0
_m = ob_model.modifiers.new('EdgeSplit', 'EDGE_SPLIT')
_m.use_edge_angle = False
ob_collision_2.parent = ob_hitch_adapter
ob_collision_2.matrix_parent_inverse = Matrix(((1.0, 0.0, 0.0, 0.0), (0.0, -4.371e-08, 1.0, 0.0), (0.0, -1.0, -4.371e-08, 0.0), (0.0, 0.0, 0.0, 1.0)))
ob_collision_2.location = (0.0, 0.0, 0.0)
ob_collision_2.lineart.crease_threshold = 0.0
ob_collision_1.parent = ob_hitch_adapter
ob_collision_1.matrix_parent_inverse = Matrix(((1.0, 0.0, 0.0, 0.0), (0.0, -4.371e-08, 1.0, 0.0), (0.0, -1.0, -4.371e-08, 0.0), (0.0, 0.0, 0.0, 1.0)))
ob_collision_1.location = (0.0, 0.0, 0.0)
ob_collision_1.lineart.crease_threshold = 0.0

# ---- collection membership
col_collection_1.objects.link(ob_camera)
col_collection_1.objects.link(ob_hitch_adapter)
col_collection_1.objects.link(ob_model)
col_collection_1.objects.link(ob_collision_2)
col_collection_1.objects.link(ob_collision_1)

# ---- scene / render settings (as saved in the file)
scene.camera = ob_camera
scene.frame_start = 1; scene.frame_end = 250; scene.frame_set(1)
scene.render.engine = 'BLENDER_EEVEE_NEXT'
scene.render.resolution_percentage = 50
scene.render.dither_intensity = 0.0
scene.render.bake_margin = 4
scene.cycles.use_denoising = False
scene.cycles.samples = 128
scene.cycles.sampling_pattern = 'TABULATED_SOBOL'
scene.cycles.light_sampling_threshold = 0.0
scene.cycles.use_adaptive_sampling = False
scene.cycles.use_light_tree = False
scene.cycles.blur_glossy = 0.0
scene.cycles.sample_clamp_indirect = 0.0
scene.view_settings.view_transform = 'Standard'
bpy.context.view_layer.update()

# ---- added for rendering (the .blend has no usable light): sun
light_auto_sun = bpy.data.lights.new('AutoSun', 'SUN')
light_auto_sun.energy = 3.0
light_auto_sun.angle = 0.0523599
ob_auto_sun = bpy.data.objects.new('AutoSun', light_auto_sun)
scene.collection.objects.link(ob_auto_sun)
ob_auto_sun.rotation_euler = (0.872665, 0.174533, 0.523599)
bpy.context.view_layer.update()

